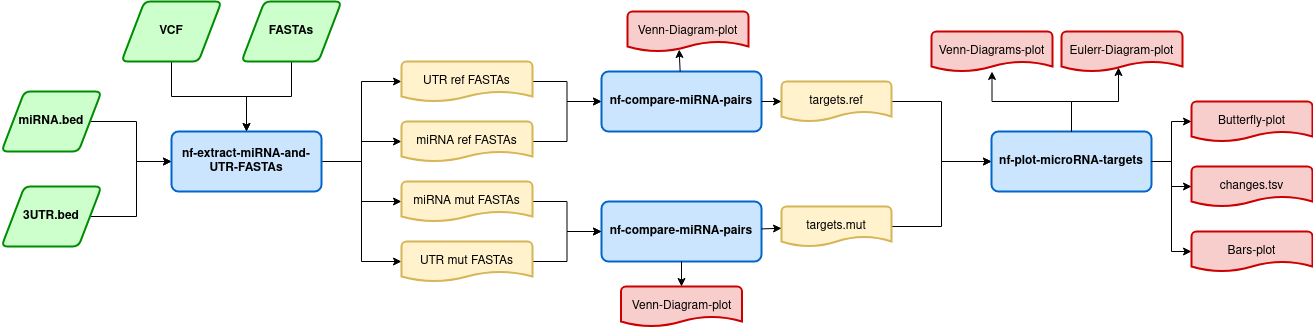

The diagram above was exported from draw.io. Its source (the exported page's mxGraphModel, read from the mxfile embedded in the PNG):
<mxGraphModel dx="1350" dy="793" grid="1" gridSize="10" guides="1" tooltips="1" connect="1" arrows="1" fold="1" page="1" pageScale="1" pageWidth="827" pageHeight="1169" math="0" shadow="0">
  <root>
    <mxCell id="0" />
    <mxCell id="1" parent="0" />
    <mxCell id="qv26kB1IUxr9SC_P_H-I-29" style="edgeStyle=orthogonalEdgeStyle;rounded=0;orthogonalLoop=1;jettySize=auto;html=1;entryX=0;entryY=0.5;entryDx=0;entryDy=0;entryPerimeter=0;" parent="1" source="qv26kB1IUxr9SC_P_H-I-25" target="qv26kB1IUxr9SC_P_H-I-36" edge="1">
      <mxGeometry relative="1" as="geometry">
        <mxPoint x="445" y="440" as="targetPoint" />
        <Array as="points" />
      </mxGeometry>
    </mxCell>
    <mxCell id="qv26kB1IUxr9SC_P_H-I-35" style="edgeStyle=orthogonalEdgeStyle;rounded=0;orthogonalLoop=1;jettySize=auto;html=1;entryX=0;entryY=0.5;entryDx=0;entryDy=0;" parent="1" source="qv26kB1IUxr9SC_P_H-I-31" target="qv26kB1IUxr9SC_P_H-I-25" edge="1">
      <mxGeometry relative="1" as="geometry" />
    </mxCell>
    <mxCell id="qv26kB1IUxr9SC_P_H-I-31" value="miRNA.bed" style="shape=parallelogram;html=1;strokeWidth=2;perimeter=parallelogramPerimeter;whiteSpace=wrap;rounded=1;arcSize=12;size=0.23;strokeColor=#008C00;fillColor=#CCFFCC;fontStyle=1" parent="1" vertex="1">
      <mxGeometry x="80" y="350" width="100" height="60" as="geometry" />
    </mxCell>
    <mxCell id="oGBtgakRvxxD53lGhNvy-16" style="edgeStyle=orthogonalEdgeStyle;rounded=0;orthogonalLoop=1;jettySize=auto;html=1;entryX=0;entryY=0.5;entryDx=0;entryDy=0;" parent="1" source="qv26kB1IUxr9SC_P_H-I-36" target="oGBtgakRvxxD53lGhNvy-15" edge="1">
      <mxGeometry relative="1" as="geometry">
        <mxPoint x="670" y="380" as="targetPoint" />
      </mxGeometry>
    </mxCell>
    <mxCell id="qv26kB1IUxr9SC_P_H-I-36" value="miRNA ref FASTAs" style="strokeWidth=2;html=1;shape=mxgraph.flowchart.document2;whiteSpace=wrap;size=0.25;shadow=0;fillColor=#fff2cc;strokeColor=#d6b656;" parent="1" vertex="1">
      <mxGeometry x="480" y="380" width="131" height="40" as="geometry" />
    </mxCell>
    <mxCell id="i2vNLCiEXp5pKfYHEcwK-2" style="edgeStyle=orthogonalEdgeStyle;rounded=0;orthogonalLoop=1;jettySize=auto;html=1;entryX=0;entryY=0.5;entryDx=0;entryDy=0;" parent="1" source="i2vNLCiEXp5pKfYHEcwK-1" target="qv26kB1IUxr9SC_P_H-I-25" edge="1">
      <mxGeometry relative="1" as="geometry" />
    </mxCell>
    <mxCell id="i2vNLCiEXp5pKfYHEcwK-1" value="3UTR.bed" style="shape=parallelogram;html=1;strokeWidth=2;perimeter=parallelogramPerimeter;whiteSpace=wrap;rounded=1;arcSize=12;size=0.23;strokeColor=#008C00;fillColor=#CCFFCC;fontStyle=1" parent="1" vertex="1">
      <mxGeometry x="80" y="445" width="100" height="60" as="geometry" />
    </mxCell>
    <mxCell id="oGBtgakRvxxD53lGhNvy-8" style="edgeStyle=orthogonalEdgeStyle;rounded=0;orthogonalLoop=1;jettySize=auto;html=1;" parent="1" source="qv26kB1IUxr9SC_P_H-I-25" target="oGBtgakRvxxD53lGhNvy-5" edge="1">
      <mxGeometry relative="1" as="geometry" />
    </mxCell>
    <mxCell id="oGBtgakRvxxD53lGhNvy-10" style="edgeStyle=orthogonalEdgeStyle;rounded=0;orthogonalLoop=1;jettySize=auto;html=1;entryX=0;entryY=0.5;entryDx=0;entryDy=0;entryPerimeter=0;" parent="1" source="qv26kB1IUxr9SC_P_H-I-25" target="oGBtgakRvxxD53lGhNvy-7" edge="1">
      <mxGeometry relative="1" as="geometry" />
    </mxCell>
    <mxCell id="oGBtgakRvxxD53lGhNvy-11" style="edgeStyle=orthogonalEdgeStyle;rounded=0;orthogonalLoop=1;jettySize=auto;html=1;entryX=0;entryY=0.5;entryDx=0;entryDy=0;entryPerimeter=0;" parent="1" source="qv26kB1IUxr9SC_P_H-I-25" target="oGBtgakRvxxD53lGhNvy-6" edge="1">
      <mxGeometry relative="1" as="geometry" />
    </mxCell>
    <mxCell id="qv26kB1IUxr9SC_P_H-I-25" value="nf-extract-miRNA-and-UTR-FASTAs" style="rounded=1;whiteSpace=wrap;html=1;absoluteArcSize=1;arcSize=14;strokeWidth=2;fillColor=#CCE5FF;shadow=0;strokeColor=#0066CC;fontStyle=1" parent="1" vertex="1">
      <mxGeometry x="250" y="390" width="150" height="60" as="geometry" />
    </mxCell>
    <mxCell id="i2vNLCiEXp5pKfYHEcwK-10" value="" style="group" parent="1" vertex="1" connectable="0">
      <mxGeometry x="680" y="470" width="160" height="50" as="geometry" />
    </mxCell>
    <mxCell id="i2vNLCiEXp5pKfYHEcwK-11" value="nf-compare-miRNA-pairs" style="rounded=1;whiteSpace=wrap;html=1;absoluteArcSize=1;arcSize=14;strokeWidth=2;fillColor=#CCE5FF;shadow=0;strokeColor=#0066CC;fontStyle=1" parent="i2vNLCiEXp5pKfYHEcwK-10" vertex="1">
      <mxGeometry y="-10" width="160" height="60" as="geometry" />
    </mxCell>
    <mxCell id="oGBtgakRvxxD53lGhNvy-3" style="edgeStyle=orthogonalEdgeStyle;rounded=0;orthogonalLoop=1;jettySize=auto;html=1;" parent="1" source="oGBtgakRvxxD53lGhNvy-1" target="qv26kB1IUxr9SC_P_H-I-25" edge="1">
      <mxGeometry relative="1" as="geometry" />
    </mxCell>
    <mxCell id="oGBtgakRvxxD53lGhNvy-1" value="VCF" style="shape=parallelogram;html=1;strokeWidth=2;perimeter=parallelogramPerimeter;whiteSpace=wrap;rounded=1;arcSize=12;size=0.23;strokeColor=#008C00;fillColor=#CCFFCC;fontStyle=1" parent="1" vertex="1">
      <mxGeometry x="200" y="260" width="100" height="60" as="geometry" />
    </mxCell>
    <mxCell id="oGBtgakRvxxD53lGhNvy-4" style="edgeStyle=orthogonalEdgeStyle;rounded=0;orthogonalLoop=1;jettySize=auto;html=1;entryX=0.5;entryY=0;entryDx=0;entryDy=0;" parent="1" source="oGBtgakRvxxD53lGhNvy-2" target="qv26kB1IUxr9SC_P_H-I-25" edge="1">
      <mxGeometry relative="1" as="geometry" />
    </mxCell>
    <mxCell id="oGBtgakRvxxD53lGhNvy-2" value="FASTAs" style="shape=parallelogram;html=1;strokeWidth=2;perimeter=parallelogramPerimeter;whiteSpace=wrap;rounded=1;arcSize=12;size=0.23;strokeColor=#008C00;fillColor=#CCFFCC;fontStyle=1" parent="1" vertex="1">
      <mxGeometry x="320" y="260" width="100" height="60" as="geometry" />
    </mxCell>
    <mxCell id="oGBtgakRvxxD53lGhNvy-13" style="edgeStyle=orthogonalEdgeStyle;rounded=0;orthogonalLoop=1;jettySize=auto;html=1;entryX=0;entryY=0.5;entryDx=0;entryDy=0;" parent="1" source="oGBtgakRvxxD53lGhNvy-5" target="i2vNLCiEXp5pKfYHEcwK-11" edge="1">
      <mxGeometry relative="1" as="geometry" />
    </mxCell>
    <mxCell id="oGBtgakRvxxD53lGhNvy-5" value="miRNA mut FASTAs" style="strokeWidth=2;html=1;shape=mxgraph.flowchart.document2;whiteSpace=wrap;size=0.25;shadow=0;fillColor=#fff2cc;strokeColor=#d6b656;" parent="1" vertex="1">
      <mxGeometry x="480" y="440" width="131" height="40" as="geometry" />
    </mxCell>
    <mxCell id="oGBtgakRvxxD53lGhNvy-12" style="edgeStyle=orthogonalEdgeStyle;rounded=0;orthogonalLoop=1;jettySize=auto;html=1;" parent="1" source="oGBtgakRvxxD53lGhNvy-6" target="i2vNLCiEXp5pKfYHEcwK-11" edge="1">
      <mxGeometry relative="1" as="geometry" />
    </mxCell>
    <mxCell id="oGBtgakRvxxD53lGhNvy-6" value="UTR mut FASTAs" style="strokeWidth=2;html=1;shape=mxgraph.flowchart.document2;whiteSpace=wrap;size=0.25;shadow=0;fillColor=#fff2cc;strokeColor=#d6b656;" parent="1" vertex="1">
      <mxGeometry x="480" y="500" width="131" height="40" as="geometry" />
    </mxCell>
    <mxCell id="oGBtgakRvxxD53lGhNvy-17" style="edgeStyle=orthogonalEdgeStyle;rounded=0;orthogonalLoop=1;jettySize=auto;html=1;entryX=0;entryY=0.5;entryDx=0;entryDy=0;" parent="1" source="oGBtgakRvxxD53lGhNvy-7" target="oGBtgakRvxxD53lGhNvy-15" edge="1">
      <mxGeometry relative="1" as="geometry" />
    </mxCell>
    <mxCell id="oGBtgakRvxxD53lGhNvy-7" value="UTR ref FASTAs" style="strokeWidth=2;html=1;shape=mxgraph.flowchart.document2;whiteSpace=wrap;size=0.25;shadow=0;fillColor=#fff2cc;strokeColor=#d6b656;" parent="1" vertex="1">
      <mxGeometry x="480" y="320" width="131" height="40" as="geometry" />
    </mxCell>
    <mxCell id="oGBtgakRvxxD53lGhNvy-14" value="" style="group" parent="1" vertex="1" connectable="0">
      <mxGeometry x="680" y="340" width="160" height="50" as="geometry" />
    </mxCell>
    <mxCell id="oGBtgakRvxxD53lGhNvy-15" value="nf-compare-miRNA-pairs" style="rounded=1;whiteSpace=wrap;html=1;absoluteArcSize=1;arcSize=14;strokeWidth=2;fillColor=#CCE5FF;shadow=0;strokeColor=#0066CC;fontStyle=1" parent="oGBtgakRvxxD53lGhNvy-14" vertex="1">
      <mxGeometry y="-10" width="160" height="60" as="geometry" />
    </mxCell>
    <mxCell id="oGBtgakRvxxD53lGhNvy-19" value="Venn-Diagram-plot" style="strokeWidth=2;html=1;shape=mxgraph.flowchart.document2;whiteSpace=wrap;size=0.25;shadow=0;fillColor=#F8CECC;strokeColor=#CC0000;" parent="1" vertex="1">
      <mxGeometry x="706" y="270" width="121" height="40" as="geometry" />
    </mxCell>
    <mxCell id="oGBtgakRvxxD53lGhNvy-20" style="rounded=0;orthogonalLoop=1;jettySize=auto;html=1;entryX=0.427;entryY=0.95;entryDx=0;entryDy=0;entryPerimeter=0;" parent="1" source="oGBtgakRvxxD53lGhNvy-15" target="oGBtgakRvxxD53lGhNvy-19" edge="1">
      <mxGeometry relative="1" as="geometry" />
    </mxCell>
    <mxCell id="oGBtgakRvxxD53lGhNvy-21" value="Venn-Diagram-plot" style="strokeWidth=2;html=1;shape=mxgraph.flowchart.document2;whiteSpace=wrap;size=0.25;shadow=0;fillColor=#F8CECC;strokeColor=#CC0000;" parent="1" vertex="1">
      <mxGeometry x="699.5" y="545" width="121" height="40" as="geometry" />
    </mxCell>
    <mxCell id="oGBtgakRvxxD53lGhNvy-22" style="edgeStyle=none;rounded=0;orthogonalLoop=1;jettySize=auto;html=1;" parent="1" source="i2vNLCiEXp5pKfYHEcwK-11" target="oGBtgakRvxxD53lGhNvy-21" edge="1">
      <mxGeometry relative="1" as="geometry" />
    </mxCell>
    <mxCell id="oGBtgakRvxxD53lGhNvy-31" style="edgeStyle=orthogonalEdgeStyle;rounded=0;orthogonalLoop=1;jettySize=auto;html=1;entryX=0;entryY=0.5;entryDx=0;entryDy=0;" parent="1" source="oGBtgakRvxxD53lGhNvy-23" target="oGBtgakRvxxD53lGhNvy-28" edge="1">
      <mxGeometry relative="1" as="geometry" />
    </mxCell>
    <mxCell id="oGBtgakRvxxD53lGhNvy-23" value="targets.ref" style="strokeWidth=2;html=1;shape=mxgraph.flowchart.document2;whiteSpace=wrap;size=0.25;shadow=0;fillColor=#fff2cc;strokeColor=#d6b656;" parent="1" vertex="1">
      <mxGeometry x="860" y="340" width="110" height="40" as="geometry" />
    </mxCell>
    <mxCell id="oGBtgakRvxxD53lGhNvy-24" style="edgeStyle=none;rounded=0;orthogonalLoop=1;jettySize=auto;html=1;entryX=0;entryY=0.5;entryDx=0;entryDy=0;entryPerimeter=0;" parent="1" source="oGBtgakRvxxD53lGhNvy-15" target="oGBtgakRvxxD53lGhNvy-23" edge="1">
      <mxGeometry relative="1" as="geometry" />
    </mxCell>
    <mxCell id="oGBtgakRvxxD53lGhNvy-32" style="edgeStyle=orthogonalEdgeStyle;rounded=0;orthogonalLoop=1;jettySize=auto;html=1;entryX=0;entryY=0.5;entryDx=0;entryDy=0;" parent="1" source="oGBtgakRvxxD53lGhNvy-25" target="oGBtgakRvxxD53lGhNvy-28" edge="1">
      <mxGeometry relative="1" as="geometry" />
    </mxCell>
    <mxCell id="oGBtgakRvxxD53lGhNvy-25" value="targets.mut" style="strokeWidth=2;html=1;shape=mxgraph.flowchart.document2;whiteSpace=wrap;size=0.25;shadow=0;fillColor=#fff2cc;strokeColor=#d6b656;" parent="1" vertex="1">
      <mxGeometry x="860" y="465" width="110" height="40" as="geometry" />
    </mxCell>
    <mxCell id="oGBtgakRvxxD53lGhNvy-26" style="edgeStyle=none;rounded=0;orthogonalLoop=1;jettySize=auto;html=1;" parent="1" source="i2vNLCiEXp5pKfYHEcwK-11" target="oGBtgakRvxxD53lGhNvy-25" edge="1">
      <mxGeometry relative="1" as="geometry" />
    </mxCell>
    <mxCell id="oGBtgakRvxxD53lGhNvy-27" value="" style="group" parent="1" vertex="1" connectable="0">
      <mxGeometry x="1070" y="400" width="160" height="50" as="geometry" />
    </mxCell>
    <mxCell id="oGBtgakRvxxD53lGhNvy-28" value="nf-plot-microRNA-targets" style="rounded=1;whiteSpace=wrap;html=1;absoluteArcSize=1;arcSize=14;strokeWidth=2;fillColor=#CCE5FF;shadow=0;strokeColor=#0066CC;fontStyle=1" parent="oGBtgakRvxxD53lGhNvy-27" vertex="1">
      <mxGeometry y="-10" width="160" height="60" as="geometry" />
    </mxCell>
    <mxCell id="oGBtgakRvxxD53lGhNvy-34" value="Venn-Diagrams-plot" style="strokeWidth=2;html=1;shape=mxgraph.flowchart.document2;whiteSpace=wrap;size=0.25;shadow=0;fillColor=#F8CECC;strokeColor=#CC0000;" parent="1" vertex="1">
      <mxGeometry x="1010" y="290" width="121" height="40" as="geometry" />
    </mxCell>
    <mxCell id="oGBtgakRvxxD53lGhNvy-35" value="Eulerr-Diagram-plot" style="strokeWidth=2;html=1;shape=mxgraph.flowchart.document2;whiteSpace=wrap;size=0.25;shadow=0;fillColor=#F8CECC;strokeColor=#CC0000;" parent="1" vertex="1">
      <mxGeometry x="1140" y="290" width="121" height="40" as="geometry" />
    </mxCell>
    <mxCell id="oGBtgakRvxxD53lGhNvy-36" value="Butterfly-plot" style="strokeWidth=2;html=1;shape=mxgraph.flowchart.document2;whiteSpace=wrap;size=0.25;shadow=0;fillColor=#F8CECC;strokeColor=#CC0000;" parent="1" vertex="1">
      <mxGeometry x="1270" y="360" width="121" height="40" as="geometry" />
    </mxCell>
    <mxCell id="oGBtgakRvxxD53lGhNvy-38" value="Bars-plot" style="strokeWidth=2;html=1;shape=mxgraph.flowchart.document2;whiteSpace=wrap;size=0.25;shadow=0;fillColor=#F8CECC;strokeColor=#CC0000;" parent="1" vertex="1">
      <mxGeometry x="1270" y="490" width="121" height="40" as="geometry" />
    </mxCell>
    <mxCell id="oGBtgakRvxxD53lGhNvy-39" value="changes.tsv" style="strokeWidth=2;html=1;shape=mxgraph.flowchart.document2;whiteSpace=wrap;size=0.25;shadow=0;fillColor=#F8CECC;strokeColor=#CC0000;" parent="1" vertex="1">
      <mxGeometry x="1270" y="425" width="121" height="40" as="geometry" />
    </mxCell>
    <mxCell id="oGBtgakRvxxD53lGhNvy-40" style="edgeStyle=orthogonalEdgeStyle;rounded=0;orthogonalLoop=1;jettySize=auto;html=1;" parent="1" source="oGBtgakRvxxD53lGhNvy-28" target="oGBtgakRvxxD53lGhNvy-36" edge="1">
      <mxGeometry relative="1" as="geometry" />
    </mxCell>
    <mxCell id="oGBtgakRvxxD53lGhNvy-41" style="edgeStyle=orthogonalEdgeStyle;rounded=0;orthogonalLoop=1;jettySize=auto;html=1;entryX=0;entryY=0.5;entryDx=0;entryDy=0;entryPerimeter=0;" parent="1" source="oGBtgakRvxxD53lGhNvy-28" target="oGBtgakRvxxD53lGhNvy-38" edge="1">
      <mxGeometry relative="1" as="geometry" />
    </mxCell>
    <mxCell id="oGBtgakRvxxD53lGhNvy-42" style="edgeStyle=orthogonalEdgeStyle;rounded=0;orthogonalLoop=1;jettySize=auto;html=1;entryX=0;entryY=0.5;entryDx=0;entryDy=0;entryPerimeter=0;" parent="1" source="oGBtgakRvxxD53lGhNvy-28" target="oGBtgakRvxxD53lGhNvy-39" edge="1">
      <mxGeometry relative="1" as="geometry" />
    </mxCell>
    <mxCell id="oGBtgakRvxxD53lGhNvy-43" style="edgeStyle=orthogonalEdgeStyle;rounded=0;orthogonalLoop=1;jettySize=auto;html=1;entryX=0.471;entryY=0.9;entryDx=0;entryDy=0;entryPerimeter=0;" parent="1" source="oGBtgakRvxxD53lGhNvy-28" target="oGBtgakRvxxD53lGhNvy-35" edge="1">
      <mxGeometry relative="1" as="geometry" />
    </mxCell>
    <mxCell id="oGBtgakRvxxD53lGhNvy-44" style="edgeStyle=orthogonalEdgeStyle;rounded=0;orthogonalLoop=1;jettySize=auto;html=1;" parent="1" source="oGBtgakRvxxD53lGhNvy-28" target="oGBtgakRvxxD53lGhNvy-34" edge="1">
      <mxGeometry relative="1" as="geometry" />
    </mxCell>
  </root>
</mxGraphModel>